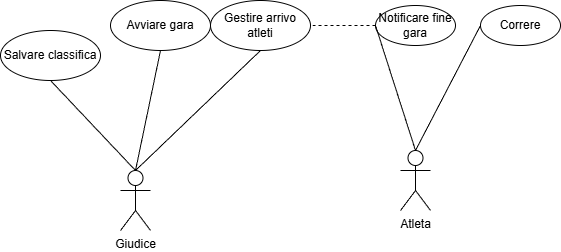

The diagram above was exported from draw.io. Its source (the exported page's mxGraphModel, read from the mxfile embedded in the PNG):
<mxGraphModel dx="1639" dy="891" grid="1" gridSize="10" guides="1" tooltips="1" connect="1" arrows="1" fold="1" page="1" pageScale="1" pageWidth="827" pageHeight="1169" math="0" shadow="0">
  <root>
    <mxCell id="0" />
    <mxCell id="1" parent="0" />
    <mxCell id="SAZA_dCWQUlQQYUm4Tpa-193" parent="1" style="shape=umlActor;verticalLabelPosition=bottom;verticalAlign=top;html=1;" value="Giudice" vertex="1">
      <mxGeometry height="60" width="30" x="450" y="460" as="geometry" />
    </mxCell>
    <mxCell id="SAZA_dCWQUlQQYUm4Tpa-194" parent="1" style="shape=umlActor;verticalLabelPosition=bottom;verticalAlign=top;html=1;" value="Atleta" vertex="1">
      <mxGeometry height="60" width="30" x="730" y="440" as="geometry" />
    </mxCell>
    <mxCell id="SAZA_dCWQUlQQYUm4Tpa-195" parent="1" style="ellipse;whiteSpace=wrap;html=1;" value="Avviare gara" vertex="1">
      <mxGeometry height="50" width="100" x="440" y="290" as="geometry" />
    </mxCell>
    <mxCell id="SAZA_dCWQUlQQYUm4Tpa-196" parent="1" style="ellipse;whiteSpace=wrap;html=1;" value="Gestire arrivo atleti" vertex="1">
      <mxGeometry height="50" width="100" x="540" y="290" as="geometry" />
    </mxCell>
    <mxCell id="SAZA_dCWQUlQQYUm4Tpa-197" parent="1" style="ellipse;whiteSpace=wrap;html=1;" value="Salvare classifica" vertex="1">
      <mxGeometry height="50" width="100" x="330" y="320" as="geometry" />
    </mxCell>
    <mxCell id="SAZA_dCWQUlQQYUm4Tpa-198" parent="1" style="ellipse;whiteSpace=wrap;html=1;" value="Correre" vertex="1">
      <mxGeometry height="40" width="80" x="810" y="295" as="geometry" />
    </mxCell>
    <mxCell id="SAZA_dCWQUlQQYUm4Tpa-199" parent="1" style="ellipse;whiteSpace=wrap;html=1;" value="Notificare fine gara" vertex="1">
      <mxGeometry height="40" width="80" x="705" y="295" as="geometry" />
    </mxCell>
    <mxCell id="SAZA_dCWQUlQQYUm4Tpa-200" edge="1" parent="1" source="SAZA_dCWQUlQQYUm4Tpa-193" style="endArrow=none;html=1;entryX=0.5;entryY=1;entryDx=0;entryDy=0;exitX=0.5;exitY=0;exitDx=0;exitDy=0;exitPerimeter=0;" target="SAZA_dCWQUlQQYUm4Tpa-195">
      <mxGeometry relative="1" as="geometry">
        <mxPoint x="510" y="466" as="sourcePoint" />
      </mxGeometry>
    </mxCell>
    <mxCell id="SAZA_dCWQUlQQYUm4Tpa-201" edge="1" parent="1" source="SAZA_dCWQUlQQYUm4Tpa-193" style="endArrow=none;html=1;entryX=0.5;entryY=1;entryDx=0;entryDy=0;exitX=0.5;exitY=0;exitDx=0;exitDy=0;exitPerimeter=0;" target="SAZA_dCWQUlQQYUm4Tpa-196">
      <mxGeometry relative="1" as="geometry" />
    </mxCell>
    <mxCell id="SAZA_dCWQUlQQYUm4Tpa-202" edge="1" parent="1" source="SAZA_dCWQUlQQYUm4Tpa-193" style="endArrow=none;html=1;exitX=0.5;exitY=0;exitDx=0;exitDy=0;exitPerimeter=0;entryX=0.5;entryY=1;entryDx=0;entryDy=0;" target="SAZA_dCWQUlQQYUm4Tpa-197">
      <mxGeometry relative="1" as="geometry">
        <mxPoint x="510" y="470" as="sourcePoint" />
        <mxPoint x="390" y="380" as="targetPoint" />
      </mxGeometry>
    </mxCell>
    <mxCell id="SAZA_dCWQUlQQYUm4Tpa-203" edge="1" parent="1" source="SAZA_dCWQUlQQYUm4Tpa-194" style="endArrow=none;html=1;entryX=0;entryY=0.5;entryDx=0;entryDy=0;exitX=0.5;exitY=0;exitDx=0;exitDy=0;exitPerimeter=0;" target="SAZA_dCWQUlQQYUm4Tpa-198">
      <mxGeometry relative="1" as="geometry" />
    </mxCell>
    <mxCell id="SAZA_dCWQUlQQYUm4Tpa-204" edge="1" parent="1" source="SAZA_dCWQUlQQYUm4Tpa-194" style="endArrow=none;html=1;entryX=0;entryY=0.5;entryDx=0;entryDy=0;exitX=0.5;exitY=0;exitDx=0;exitDy=0;exitPerimeter=0;" target="SAZA_dCWQUlQQYUm4Tpa-199">
      <mxGeometry relative="1" as="geometry" />
    </mxCell>
    <mxCell id="SAZA_dCWQUlQQYUm4Tpa-205" edge="1" parent="1" source="SAZA_dCWQUlQQYUm4Tpa-199" style="endArrow=none;html=1;entryX=1;entryY=0.5;entryDx=0;entryDy=0;exitX=0;exitY=0.5;exitDx=0;exitDy=0;dashed=1;" target="SAZA_dCWQUlQQYUm4Tpa-196">
      <mxGeometry relative="1" as="geometry" />
    </mxCell>
  </root>
</mxGraphModel>